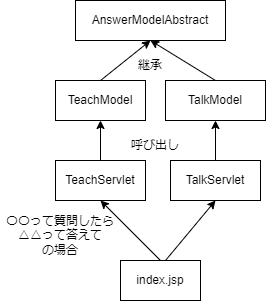

The diagram above was exported from draw.io. Its source (the exported page's mxGraphModel, read from the mxfile embedded in the PNG):
<mxGraphModel dx="583" dy="222" grid="1" gridSize="10" guides="1" tooltips="1" connect="1" arrows="1" fold="1" page="1" pageScale="1" pageWidth="827" pageHeight="1169" math="0" shadow="0">
  <root>
    <mxCell id="0" />
    <mxCell id="1" parent="0" />
    <mxCell id="2" value="AnswerModelAbstract" style="rounded=0;whiteSpace=wrap;html=1;" vertex="1" parent="1">
      <mxGeometry x="210" y="30" width="150" height="40" as="geometry" />
    </mxCell>
    <mxCell id="3" value="TeachModel" style="rounded=0;whiteSpace=wrap;html=1;" vertex="1" parent="1">
      <mxGeometry x="190" y="110" width="90" height="40" as="geometry" />
    </mxCell>
    <mxCell id="4" value="TalkModel" style="rounded=0;whiteSpace=wrap;html=1;" vertex="1" parent="1">
      <mxGeometry x="300" y="110" width="100" height="40" as="geometry" />
    </mxCell>
    <mxCell id="5" value="" style="endArrow=classic;html=1;exitX=0.5;exitY=0;exitDx=0;exitDy=0;entryX=0.5;entryY=1;entryDx=0;entryDy=0;" edge="1" parent="1" source="3" target="2">
      <mxGeometry width="50" height="50" relative="1" as="geometry">
        <mxPoint x="280" y="150" as="sourcePoint" />
        <mxPoint x="330" y="100" as="targetPoint" />
      </mxGeometry>
    </mxCell>
    <mxCell id="6" value="" style="endArrow=classic;html=1;entryX=0.5;entryY=1;entryDx=0;entryDy=0;exitX=0.5;exitY=0;exitDx=0;exitDy=0;" edge="1" parent="1" source="4" target="2">
      <mxGeometry width="50" height="50" relative="1" as="geometry">
        <mxPoint x="280" y="150" as="sourcePoint" />
        <mxPoint x="330" y="100" as="targetPoint" />
      </mxGeometry>
    </mxCell>
    <mxCell id="7" value="継承" style="text;html=1;strokeColor=none;fillColor=none;align=center;verticalAlign=middle;whiteSpace=wrap;rounded=0;" vertex="1" parent="1">
      <mxGeometry x="255" y="80" width="60" height="30" as="geometry" />
    </mxCell>
    <mxCell id="8" value="TeachServlet" style="rounded=0;whiteSpace=wrap;html=1;" vertex="1" parent="1">
      <mxGeometry x="190" y="190" width="90" height="40" as="geometry" />
    </mxCell>
    <mxCell id="9" value="TalkServlet" style="rounded=0;whiteSpace=wrap;html=1;" vertex="1" parent="1">
      <mxGeometry x="305" y="190" width="90" height="40" as="geometry" />
    </mxCell>
    <mxCell id="10" value="" style="endArrow=classic;html=1;exitX=0.5;exitY=0;exitDx=0;exitDy=0;entryX=0.5;entryY=1;entryDx=0;entryDy=0;" edge="1" parent="1" source="8" target="3">
      <mxGeometry width="50" height="50" relative="1" as="geometry">
        <mxPoint x="280" y="210" as="sourcePoint" />
        <mxPoint x="330" y="160" as="targetPoint" />
      </mxGeometry>
    </mxCell>
    <mxCell id="11" value="" style="endArrow=classic;html=1;exitX=0.5;exitY=0;exitDx=0;exitDy=0;entryX=0.5;entryY=1;entryDx=0;entryDy=0;" edge="1" parent="1" source="9" target="4">
      <mxGeometry width="50" height="50" relative="1" as="geometry">
        <mxPoint x="280" y="210" as="sourcePoint" />
        <mxPoint x="330" y="160" as="targetPoint" />
      </mxGeometry>
    </mxCell>
    <mxCell id="12" value="呼び出し" style="text;html=1;strokeColor=none;fillColor=none;align=center;verticalAlign=middle;whiteSpace=wrap;rounded=0;" vertex="1" parent="1">
      <mxGeometry x="260" y="160" width="60" height="30" as="geometry" />
    </mxCell>
    <mxCell id="13" value="index.jsp" style="rounded=0;whiteSpace=wrap;html=1;" vertex="1" parent="1">
      <mxGeometry x="255" y="290" width="80" height="40" as="geometry" />
    </mxCell>
    <mxCell id="14" value="" style="endArrow=classic;html=1;exitX=0.5;exitY=0;exitDx=0;exitDy=0;entryX=0.5;entryY=1;entryDx=0;entryDy=0;" edge="1" parent="1" source="13" target="8">
      <mxGeometry width="50" height="50" relative="1" as="geometry">
        <mxPoint x="280" y="280" as="sourcePoint" />
        <mxPoint x="330" y="230" as="targetPoint" />
      </mxGeometry>
    </mxCell>
    <mxCell id="15" value="" style="endArrow=classic;html=1;entryX=0.5;entryY=1;entryDx=0;entryDy=0;" edge="1" parent="1" target="9">
      <mxGeometry width="50" height="50" relative="1" as="geometry">
        <mxPoint x="300" y="290" as="sourcePoint" />
        <mxPoint x="330" y="230" as="targetPoint" />
      </mxGeometry>
    </mxCell>
    <mxCell id="16" value="〇〇って質問したら&lt;br&gt;△△って答えて&lt;br&gt;の場合" style="text;html=1;strokeColor=none;fillColor=none;align=center;verticalAlign=middle;whiteSpace=wrap;rounded=0;" vertex="1" parent="1">
      <mxGeometry x="135" y="240" width="120" height="50" as="geometry" />
    </mxCell>
  </root>
</mxGraphModel>